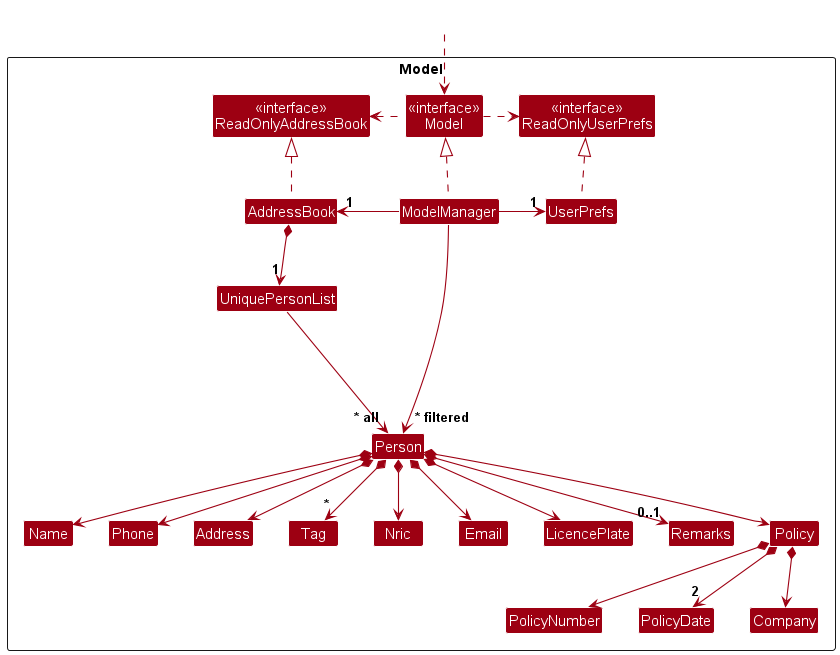

The diagram above was rendered by PlantUML. Its source (embedded in the PNG):
@startuml
!include style.puml
skinparam arrowThickness 1.1
skinparam arrowColor MODEL_COLOR
skinparam classBackgroundColor MODEL_COLOR

Package Model as ModelPackage <<Rectangle>>{
Class "<<interface>>\nReadOnlyAddressBook" as ReadOnlyAddressBook
Class "<<interface>>\nReadOnlyUserPrefs" as ReadOnlyUserPrefs
Class "<<interface>>\nModel" as Model
Class AddressBook
Class ModelManager
Class UserPrefs

Class UniquePersonList
Class Person
Class Address
Class Email
Class Name
Class Phone
Class Tag
Class Nric
Class LicencePlate
Class Policy
Class Remarks
Class PolicyNumber
Class PolicyDate
Class Company

Class I #FFFFFF
}

Class HiddenOutside #FFFFFF
HiddenOutside ..> Model

AddressBook .up.|> ReadOnlyAddressBook

ModelManager .up.|> Model
Model .right.> ReadOnlyUserPrefs
Model .left.> ReadOnlyAddressBook
ModelManager -left-> "1" AddressBook
ModelManager -right-> "1" UserPrefs
UserPrefs .up.|> ReadOnlyUserPrefs

AddressBook *--> "1" UniquePersonList
UniquePersonList --> "~* all" Person
Person *--> Name
Person *--> Phone
Person *--> Email
Person *--> Address
Person *--> "*" Tag
Person *--> Nric
Person *--> LicencePlate
Person *--> "0..1" Remarks
Person *--> Policy
Policy *--> PolicyNumber
Policy *--> "2" PolicyDate
Policy *--> Company

Person -[hidden]up--> I
UniquePersonList -[hidden]right-> I

Name -[hidden]right-> Phone
Phone -[hidden]right-> Address
Address -[hidden]right-> Email
Address -[hidden]right-> Tag
Tag -[hidden]right-> Nric
Nric -[hidden]right-> LicencePlate
LicencePlate -[hidden]right-> Remarks
Remarks -[hidden]right-> Policy

ModelManager --> "~* filtered" Person
@enduml